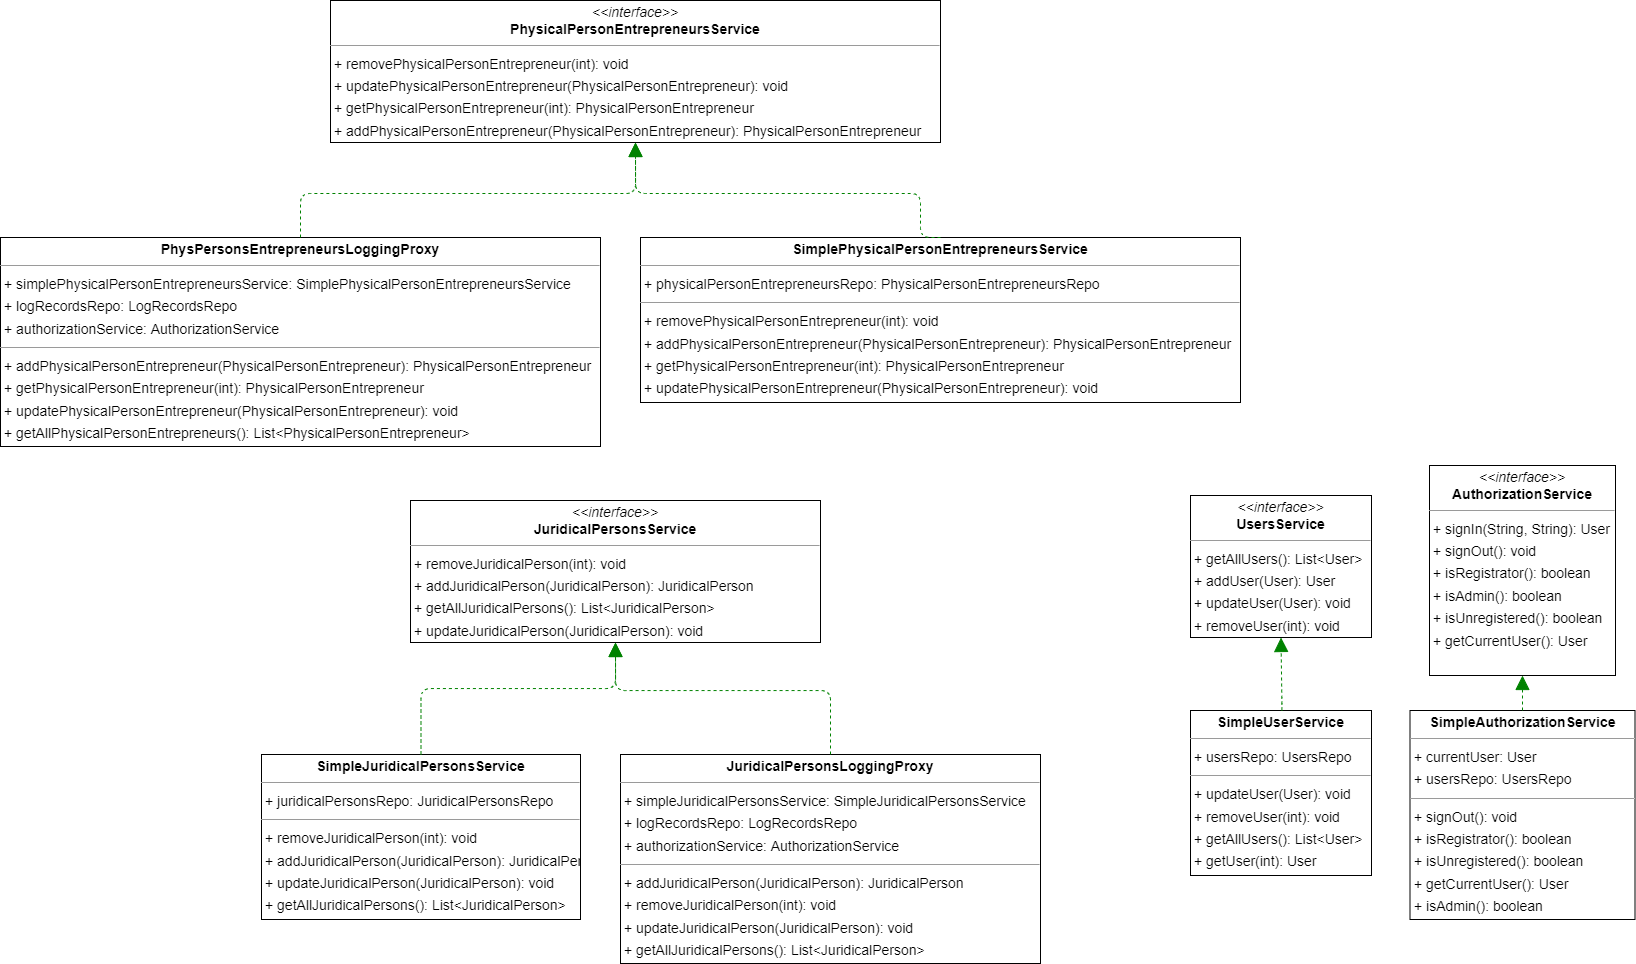

The diagram above was exported from draw.io. Its source (the exported page's mxGraphModel, read from the mxfile embedded in the PNG):
<mxGraphModel dx="3806" dy="1375" grid="1" gridSize="10" guides="1" tooltips="1" connect="1" arrows="1" fold="1" page="0" pageScale="1" pageWidth="827" pageHeight="1169" background="none" math="0" shadow="0">
  <root>
    <mxCell id="0" />
    <mxCell id="1" parent="0" />
    <mxCell id="node8" value="&lt;p style=&quot;margin:0px;margin-top:4px;text-align:center;&quot;&gt;&lt;i&gt;&amp;lt;&amp;lt;interface&amp;gt;&amp;gt;&lt;/i&gt;&lt;br/&gt;&lt;b&gt;AuthorizationService&lt;/b&gt;&lt;/p&gt;&lt;hr size=&quot;1&quot;/&gt;&lt;p style=&quot;margin:0 0 0 4px;line-height:1.6;&quot;&gt;+ signIn(String, String): User&lt;br/&gt;+ signOut(): void&lt;br/&gt;+ isRegistrator(): boolean&lt;br/&gt;+ isAdmin(): boolean&lt;br/&gt;+ isUnregistered(): boolean&lt;br/&gt;+ getCurrentUser(): User&lt;/p&gt;" style="verticalAlign=top;align=left;overflow=fill;fontSize=14;fontFamily=Helvetica;html=1;rounded=0;shadow=0;comic=0;labelBackgroundColor=none;strokeWidth=1;" parent="1" vertex="1">
      <mxGeometry x="-61" y="115" width="186" height="210" as="geometry" />
    </mxCell>
    <mxCell id="node2" value="&lt;p style=&quot;margin:0px;margin-top:4px;text-align:center;&quot;&gt;&lt;b&gt;JuridicalPersonsLoggingProxy&lt;/b&gt;&lt;/p&gt;&lt;hr size=&quot;1&quot;/&gt;&lt;p style=&quot;margin:0 0 0 4px;line-height:1.6;&quot;&gt;+ simpleJuridicalPersonsService: SimpleJuridicalPersonsService&lt;br/&gt;+ logRecordsRepo: LogRecordsRepo&lt;br/&gt;+ authorizationService: AuthorizationService&lt;/p&gt;&lt;hr size=&quot;1&quot;/&gt;&lt;p style=&quot;margin:0 0 0 4px;line-height:1.6;&quot;&gt;+ addJuridicalPerson(JuridicalPerson): JuridicalPerson&lt;br/&gt;+ removeJuridicalPerson(int): void&lt;br/&gt;+ updateJuridicalPerson(JuridicalPerson): void&lt;br/&gt;+ getAllJuridicalPersons(): List&amp;lt;JuridicalPerson&amp;gt;&lt;br/&gt;+ getJuridicalPerson(int): JuridicalPerson&lt;/p&gt;" style="verticalAlign=top;align=left;overflow=fill;fontSize=14;fontFamily=Helvetica;html=1;rounded=0;shadow=0;comic=0;labelBackgroundColor=none;strokeWidth=1;" parent="1" vertex="1">
      <mxGeometry x="-870" y="404" width="420" height="209" as="geometry" />
    </mxCell>
    <mxCell id="node0" value="&lt;p style=&quot;margin:0px;margin-top:4px;text-align:center;&quot;&gt;&lt;i&gt;&amp;lt;&amp;lt;interface&amp;gt;&amp;gt;&lt;/i&gt;&lt;br/&gt;&lt;b&gt;JuridicalPersonsService&lt;/b&gt;&lt;/p&gt;&lt;hr size=&quot;1&quot;/&gt;&lt;p style=&quot;margin:0 0 0 4px;line-height:1.6;&quot;&gt;+ removeJuridicalPerson(int): void&lt;br/&gt;+ addJuridicalPerson(JuridicalPerson): JuridicalPerson&lt;br/&gt;+ getAllJuridicalPersons(): List&amp;lt;JuridicalPerson&amp;gt;&lt;br/&gt;+ updateJuridicalPerson(JuridicalPerson): void&lt;br/&gt;+ getJuridicalPerson(int): JuridicalPerson&lt;/p&gt;" style="verticalAlign=top;align=left;overflow=fill;fontSize=14;fontFamily=Helvetica;html=1;rounded=0;shadow=0;comic=0;labelBackgroundColor=none;strokeWidth=1;" parent="1" vertex="1">
      <mxGeometry x="-1080" y="150" width="410" height="142" as="geometry" />
    </mxCell>
    <mxCell id="node7" value="&lt;p style=&quot;margin:0px;margin-top:4px;text-align:center;&quot;&gt;&lt;b&gt;PhysPersonsEntrepreneursLoggingProxy&lt;/b&gt;&lt;/p&gt;&lt;hr size=&quot;1&quot;/&gt;&lt;p style=&quot;margin:0 0 0 4px;line-height:1.6;&quot;&gt;+ simplePhysicalPersonEntrepreneursService: SimplePhysicalPersonEntrepreneursService&lt;br/&gt;+ logRecordsRepo: LogRecordsRepo&lt;br/&gt;+ authorizationService: AuthorizationService&lt;/p&gt;&lt;hr size=&quot;1&quot;/&gt;&lt;p style=&quot;margin:0 0 0 4px;line-height:1.6;&quot;&gt;+ addPhysicalPersonEntrepreneur(PhysicalPersonEntrepreneur): PhysicalPersonEntrepreneur&lt;br/&gt;+ getPhysicalPersonEntrepreneur(int): PhysicalPersonEntrepreneur&lt;br/&gt;+ updatePhysicalPersonEntrepreneur(PhysicalPersonEntrepreneur): void&lt;br/&gt;+ getAllPhysicalPersonEntrepreneurs(): List&amp;lt;PhysicalPersonEntrepreneur&amp;gt;&lt;br/&gt;+ removePhysicalPersonEntrepreneur(int): void&lt;/p&gt;" style="verticalAlign=top;align=left;overflow=fill;fontSize=14;fontFamily=Helvetica;html=1;rounded=0;shadow=0;comic=0;labelBackgroundColor=none;strokeWidth=1;" parent="1" vertex="1">
      <mxGeometry x="-1490" y="-113" width="600" height="209" as="geometry" />
    </mxCell>
    <mxCell id="node6" value="&lt;p style=&quot;margin:0px;margin-top:4px;text-align:center;&quot;&gt;&lt;i&gt;&amp;lt;&amp;lt;interface&amp;gt;&amp;gt;&lt;/i&gt;&lt;br/&gt;&lt;b&gt;PhysicalPersonEntrepreneursService&lt;/b&gt;&lt;/p&gt;&lt;hr size=&quot;1&quot;/&gt;&lt;p style=&quot;margin:0 0 0 4px;line-height:1.6;&quot;&gt;+ removePhysicalPersonEntrepreneur(int): void&lt;br/&gt;+ updatePhysicalPersonEntrepreneur(PhysicalPersonEntrepreneur): void&lt;br/&gt;+ getPhysicalPersonEntrepreneur(int): PhysicalPersonEntrepreneur&lt;br/&gt;+ addPhysicalPersonEntrepreneur(PhysicalPersonEntrepreneur): PhysicalPersonEntrepreneur&lt;br/&gt;+ getAllPhysicalPersonEntrepreneurs(): List&amp;lt;PhysicalPersonEntrepreneur&amp;gt;&lt;/p&gt;" style="verticalAlign=top;align=left;overflow=fill;fontSize=14;fontFamily=Helvetica;html=1;rounded=0;shadow=0;comic=0;labelBackgroundColor=none;strokeWidth=1;" parent="1" vertex="1">
      <mxGeometry x="-1160" y="-350" width="610" height="142" as="geometry" />
    </mxCell>
    <mxCell id="node5" value="&lt;p style=&quot;margin:0px;margin-top:4px;text-align:center;&quot;&gt;&lt;b&gt;SimpleAuthorizationService&lt;/b&gt;&lt;/p&gt;&lt;hr size=&quot;1&quot;/&gt;&lt;p style=&quot;margin:0 0 0 4px;line-height:1.6;&quot;&gt;+ currentUser: User&lt;br/&gt;+ usersRepo: UsersRepo&lt;/p&gt;&lt;hr size=&quot;1&quot;/&gt;&lt;p style=&quot;margin:0 0 0 4px;line-height:1.6;&quot;&gt;+ signOut(): void&lt;br/&gt;+ isRegistrator(): boolean&lt;br/&gt;+ isUnregistered(): boolean&lt;br/&gt;+ getCurrentUser(): User&lt;br/&gt;+ isAdmin(): boolean&lt;br/&gt;+ signIn(String, String): User&lt;/p&gt;" style="verticalAlign=top;align=left;overflow=fill;fontSize=14;fontFamily=Helvetica;html=1;rounded=0;shadow=0;comic=0;labelBackgroundColor=none;strokeWidth=1;" parent="1" vertex="1">
      <mxGeometry x="-80.5" y="360" width="225" height="209" as="geometry" />
    </mxCell>
    <mxCell id="node9" value="&lt;p style=&quot;margin:0px;margin-top:4px;text-align:center;&quot;&gt;&lt;b&gt;SimpleJuridicalPersonsService&lt;/b&gt;&lt;/p&gt;&lt;hr size=&quot;1&quot;/&gt;&lt;p style=&quot;margin:0 0 0 4px;line-height:1.6;&quot;&gt;+ juridicalPersonsRepo: JuridicalPersonsRepo&lt;/p&gt;&lt;hr size=&quot;1&quot;/&gt;&lt;p style=&quot;margin:0 0 0 4px;line-height:1.6;&quot;&gt;+ removeJuridicalPerson(int): void&lt;br/&gt;+ addJuridicalPerson(JuridicalPerson): JuridicalPerson&lt;br/&gt;+ updateJuridicalPerson(JuridicalPerson): void&lt;br/&gt;+ getAllJuridicalPersons(): List&amp;lt;JuridicalPerson&amp;gt;&lt;br/&gt;+ getJuridicalPerson(int): JuridicalPerson&lt;/p&gt;" style="verticalAlign=top;align=left;overflow=fill;fontSize=14;fontFamily=Helvetica;html=1;rounded=0;shadow=0;comic=0;labelBackgroundColor=none;strokeWidth=1;" parent="1" vertex="1">
      <mxGeometry x="-1229" y="404" width="319" height="165" as="geometry" />
    </mxCell>
    <mxCell id="node3" value="&lt;p style=&quot;margin:0px;margin-top:4px;text-align:center;&quot;&gt;&lt;b&gt;SimplePhysicalPersonEntrepreneursService&lt;/b&gt;&lt;/p&gt;&lt;hr size=&quot;1&quot;/&gt;&lt;p style=&quot;margin:0 0 0 4px;line-height:1.6;&quot;&gt;+ physicalPersonEntrepreneursRepo: PhysicalPersonEntrepreneursRepo&lt;/p&gt;&lt;hr size=&quot;1&quot;/&gt;&lt;p style=&quot;margin:0 0 0 4px;line-height:1.6;&quot;&gt;+ removePhysicalPersonEntrepreneur(int): void&lt;br/&gt;+ addPhysicalPersonEntrepreneur(PhysicalPersonEntrepreneur): PhysicalPersonEntrepreneur&lt;br/&gt;+ getPhysicalPersonEntrepreneur(int): PhysicalPersonEntrepreneur&lt;br/&gt;+ updatePhysicalPersonEntrepreneur(PhysicalPersonEntrepreneur): void&lt;br/&gt;+ getAllPhysicalPersonEntrepreneurs(): List&amp;lt;PhysicalPersonEntrepreneur&amp;gt;&lt;/p&gt;" style="verticalAlign=top;align=left;overflow=fill;fontSize=14;fontFamily=Helvetica;html=1;rounded=0;shadow=0;comic=0;labelBackgroundColor=none;strokeWidth=1;" parent="1" vertex="1">
      <mxGeometry x="-850" y="-113" width="600" height="165" as="geometry" />
    </mxCell>
    <mxCell id="node1" value="&lt;p style=&quot;margin:0px;margin-top:4px;text-align:center;&quot;&gt;&lt;b&gt;SimpleUserService&lt;/b&gt;&lt;/p&gt;&lt;hr size=&quot;1&quot;/&gt;&lt;p style=&quot;margin:0 0 0 4px;line-height:1.6;&quot;&gt;+ usersRepo: UsersRepo&lt;/p&gt;&lt;hr size=&quot;1&quot;/&gt;&lt;p style=&quot;margin:0 0 0 4px;line-height:1.6;&quot;&gt;+ updateUser(User): void&lt;br/&gt;+ removeUser(int): void&lt;br/&gt;+ getAllUsers(): List&amp;lt;User&amp;gt;&lt;br/&gt;+ getUser(int): User&lt;br/&gt;+ addUser(User): User&lt;/p&gt;" style="verticalAlign=top;align=left;overflow=fill;fontSize=14;fontFamily=Helvetica;html=1;rounded=0;shadow=0;comic=0;labelBackgroundColor=none;strokeWidth=1;" parent="1" vertex="1">
      <mxGeometry x="-300" y="360" width="181" height="165" as="geometry" />
    </mxCell>
    <mxCell id="node4" value="&lt;p style=&quot;margin:0px;margin-top:4px;text-align:center;&quot;&gt;&lt;i&gt;&amp;lt;&amp;lt;interface&amp;gt;&amp;gt;&lt;/i&gt;&lt;br/&gt;&lt;b&gt;UsersService&lt;/b&gt;&lt;/p&gt;&lt;hr size=&quot;1&quot;/&gt;&lt;p style=&quot;margin:0 0 0 4px;line-height:1.6;&quot;&gt;+ getAllUsers(): List&amp;lt;User&amp;gt;&lt;br/&gt;+ addUser(User): User&lt;br/&gt;+ updateUser(User): void&lt;br/&gt;+ removeUser(int): void&lt;br/&gt;+ getUser(int): User&lt;/p&gt;" style="verticalAlign=top;align=left;overflow=fill;fontSize=14;fontFamily=Helvetica;html=1;rounded=0;shadow=0;comic=0;labelBackgroundColor=none;strokeWidth=1;" parent="1" vertex="1">
      <mxGeometry x="-300" y="145" width="181" height="142" as="geometry" />
    </mxCell>
    <mxCell id="edge1" value="" style="html=1;rounded=1;edgeStyle=orthogonalEdgeStyle;dashed=1;startArrow=none;endArrow=block;endSize=12;strokeColor=#008200;exitX=0.500;exitY=0.000;exitDx=0;exitDy=0;entryX=0.500;entryY=1.000;entryDx=0;entryDy=0;" parent="1" source="node2" target="node0" edge="1">
      <mxGeometry width="50" height="50" relative="1" as="geometry">
        <Array as="points">
          <mxPoint x="-660" y="340" />
          <mxPoint x="-875" y="340" />
        </Array>
      </mxGeometry>
    </mxCell>
    <mxCell id="edge0" value="" style="html=1;rounded=1;edgeStyle=orthogonalEdgeStyle;dashed=1;startArrow=none;endArrow=block;endSize=12;strokeColor=#008200;exitX=0.500;exitY=0.000;exitDx=0;exitDy=0;entryX=0.500;entryY=1.000;entryDx=0;entryDy=0;" parent="1" source="node7" target="node6" edge="1">
      <mxGeometry width="50" height="50" relative="1" as="geometry">
        <Array as="points">
          <mxPoint x="-1190" y="-157" />
          <mxPoint x="-855" y="-157" />
        </Array>
      </mxGeometry>
    </mxCell>
    <mxCell id="edge3" value="" style="html=1;rounded=1;edgeStyle=orthogonalEdgeStyle;dashed=1;startArrow=none;endArrow=block;endSize=12;strokeColor=#008200;exitX=0.500;exitY=0.000;exitDx=0;exitDy=0;entryX=0.500;entryY=1.000;entryDx=0;entryDy=0;" parent="1" source="node5" target="node8" edge="1">
      <mxGeometry width="50" height="50" relative="1" as="geometry">
        <Array as="points" />
      </mxGeometry>
    </mxCell>
    <mxCell id="edge4" value="" style="html=1;rounded=1;edgeStyle=orthogonalEdgeStyle;dashed=1;startArrow=none;endArrow=block;endSize=12;strokeColor=#008200;exitX=0.500;exitY=0.000;exitDx=0;exitDy=0;entryX=0.500;entryY=1.000;entryDx=0;entryDy=0;" parent="1" source="node9" target="node0" edge="1">
      <mxGeometry width="50" height="50" relative="1" as="geometry">
        <Array as="points">
          <mxPoint x="-1070" y="338" />
          <mxPoint x="-875" y="338" />
        </Array>
      </mxGeometry>
    </mxCell>
    <mxCell id="edge5" value="" style="html=1;rounded=1;edgeStyle=orthogonalEdgeStyle;dashed=1;startArrow=none;endArrow=block;endSize=12;strokeColor=#008200;exitX=0.500;exitY=0.000;exitDx=0;exitDy=0;entryX=0.500;entryY=1.000;entryDx=0;entryDy=0;" parent="1" source="node3" target="node6" edge="1">
      <mxGeometry width="50" height="50" relative="1" as="geometry">
        <Array as="points">
          <mxPoint x="-570" y="-157" />
          <mxPoint x="-855" y="-157" />
        </Array>
      </mxGeometry>
    </mxCell>
    <mxCell id="edge2" value="" style="html=1;rounded=1;edgeStyle=orthogonalEdgeStyle;dashed=1;startArrow=none;endArrow=block;endSize=12;strokeColor=#008200;exitX=0.505;exitY=0.000;exitDx=0;exitDy=0;entryX=0.500;entryY=1.000;entryDx=0;entryDy=0;" parent="1" source="node1" target="node4" edge="1">
      <mxGeometry width="50" height="50" relative="1" as="geometry">
        <Array as="points">
          <mxPoint x="-209" y="353" />
          <mxPoint x="-210" y="353" />
        </Array>
      </mxGeometry>
    </mxCell>
  </root>
</mxGraphModel>